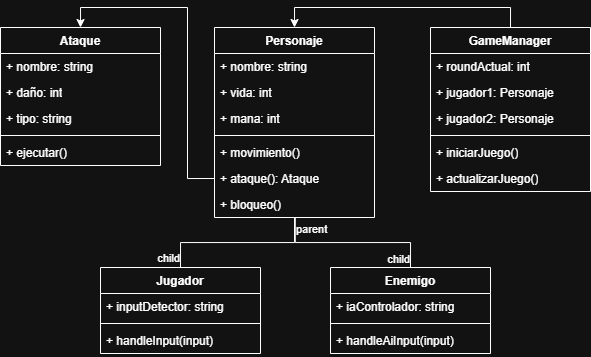

The diagram above was exported from draw.io. Its source (the exported page's mxGraphModel, read from the mxfile embedded in the PNG):
<mxGraphModel dx="739" dy="508" grid="1" gridSize="10" guides="1" tooltips="1" connect="1" arrows="1" fold="1" page="1" pageScale="1" pageWidth="827" pageHeight="1169" math="0" shadow="0">
  <root>
    <mxCell id="WIyWlLk6GJQsqaUBKTNV-0" />
    <mxCell id="WIyWlLk6GJQsqaUBKTNV-1" parent="WIyWlLk6GJQsqaUBKTNV-0" />
    <mxCell id="YJ6Q3C39iDyoWVTnI_eA-0" value="Personaje" style="swimlane;fontStyle=1;align=center;verticalAlign=top;childLayout=stackLayout;horizontal=1;startSize=26;horizontalStack=0;resizeParent=1;resizeParentMax=0;resizeLast=0;collapsible=1;marginBottom=0;whiteSpace=wrap;html=1;fontFamily=Helvetica;" vertex="1" parent="WIyWlLk6GJQsqaUBKTNV-1">
      <mxGeometry x="334" y="200" width="160" height="190" as="geometry">
        <mxRectangle x="334" y="200" width="90" height="30" as="alternateBounds" />
      </mxGeometry>
    </mxCell>
    <mxCell id="YJ6Q3C39iDyoWVTnI_eA-1" value="+ nombre: string" style="text;strokeColor=none;fillColor=none;align=left;verticalAlign=top;spacingLeft=4;spacingRight=4;overflow=hidden;rotatable=0;points=[[0,0.5],[1,0.5]];portConstraint=eastwest;whiteSpace=wrap;html=1;fontFamily=Helvetica;" vertex="1" parent="YJ6Q3C39iDyoWVTnI_eA-0">
      <mxGeometry y="26" width="160" height="26" as="geometry" />
    </mxCell>
    <mxCell id="YJ6Q3C39iDyoWVTnI_eA-9" value="+ vida: int" style="text;strokeColor=none;fillColor=none;align=left;verticalAlign=top;spacingLeft=4;spacingRight=4;overflow=hidden;rotatable=0;points=[[0,0.5],[1,0.5]];portConstraint=eastwest;whiteSpace=wrap;html=1;fontFamily=Helvetica;" vertex="1" parent="YJ6Q3C39iDyoWVTnI_eA-0">
      <mxGeometry y="52" width="160" height="26" as="geometry" />
    </mxCell>
    <mxCell id="YJ6Q3C39iDyoWVTnI_eA-10" value="+ mana: int" style="text;strokeColor=none;fillColor=none;align=left;verticalAlign=top;spacingLeft=4;spacingRight=4;overflow=hidden;rotatable=0;points=[[0,0.5],[1,0.5]];portConstraint=eastwest;whiteSpace=wrap;html=1;fontFamily=Helvetica;" vertex="1" parent="YJ6Q3C39iDyoWVTnI_eA-0">
      <mxGeometry y="78" width="160" height="26" as="geometry" />
    </mxCell>
    <mxCell id="YJ6Q3C39iDyoWVTnI_eA-2" value="" style="line;strokeWidth=1;fillColor=none;align=left;verticalAlign=middle;spacingTop=-1;spacingLeft=3;spacingRight=3;rotatable=0;labelPosition=right;points=[];portConstraint=eastwest;strokeColor=inherit;fontFamily=Helvetica;" vertex="1" parent="YJ6Q3C39iDyoWVTnI_eA-0">
      <mxGeometry y="104" width="160" height="8" as="geometry" />
    </mxCell>
    <mxCell id="YJ6Q3C39iDyoWVTnI_eA-3" value="+ movimiento()" style="text;strokeColor=none;fillColor=none;align=left;verticalAlign=top;spacingLeft=4;spacingRight=4;overflow=hidden;rotatable=0;points=[[0,0.5],[1,0.5]];portConstraint=eastwest;whiteSpace=wrap;html=1;fontFamily=Helvetica;" vertex="1" parent="YJ6Q3C39iDyoWVTnI_eA-0">
      <mxGeometry y="112" width="160" height="26" as="geometry" />
    </mxCell>
    <mxCell id="YJ6Q3C39iDyoWVTnI_eA-14" value="+ ataque(): Ataque" style="text;strokeColor=none;fillColor=none;align=left;verticalAlign=top;spacingLeft=4;spacingRight=4;overflow=hidden;rotatable=0;points=[[0,0.5],[1,0.5]];portConstraint=eastwest;whiteSpace=wrap;html=1;fontFamily=Helvetica;" vertex="1" parent="YJ6Q3C39iDyoWVTnI_eA-0">
      <mxGeometry y="138" width="160" height="26" as="geometry" />
    </mxCell>
    <mxCell id="YJ6Q3C39iDyoWVTnI_eA-15" value="+ bloqueo()" style="text;strokeColor=none;fillColor=none;align=left;verticalAlign=top;spacingLeft=4;spacingRight=4;overflow=hidden;rotatable=0;points=[[0,0.5],[1,0.5]];portConstraint=eastwest;whiteSpace=wrap;html=1;fontFamily=Helvetica;" vertex="1" parent="YJ6Q3C39iDyoWVTnI_eA-0">
      <mxGeometry y="164" width="160" height="26" as="geometry" />
    </mxCell>
    <mxCell id="YJ6Q3C39iDyoWVTnI_eA-38" style="edgeStyle=orthogonalEdgeStyle;rounded=0;orthogonalLoop=1;jettySize=auto;html=1;exitX=0.5;exitY=0;exitDx=0;exitDy=0;entryX=0.5;entryY=0;entryDx=0;entryDy=0;" edge="1" parent="WIyWlLk6GJQsqaUBKTNV-1" source="YJ6Q3C39iDyoWVTnI_eA-5" target="YJ6Q3C39iDyoWVTnI_eA-0">
      <mxGeometry relative="1" as="geometry" />
    </mxCell>
    <mxCell id="YJ6Q3C39iDyoWVTnI_eA-5" value="GameManager" style="swimlane;fontStyle=1;align=center;verticalAlign=top;childLayout=stackLayout;horizontal=1;startSize=26;horizontalStack=0;resizeParent=1;resizeParentMax=0;resizeLast=0;collapsible=1;marginBottom=0;whiteSpace=wrap;html=1;fontFamily=Helvetica;" vertex="1" parent="WIyWlLk6GJQsqaUBKTNV-1">
      <mxGeometry x="550" y="200" width="160" height="164" as="geometry" />
    </mxCell>
    <mxCell id="YJ6Q3C39iDyoWVTnI_eA-6" value="+ roundActual: int" style="text;strokeColor=none;fillColor=none;align=left;verticalAlign=top;spacingLeft=4;spacingRight=4;overflow=hidden;rotatable=0;points=[[0,0.5],[1,0.5]];portConstraint=eastwest;whiteSpace=wrap;html=1;fontFamily=Helvetica;" vertex="1" parent="YJ6Q3C39iDyoWVTnI_eA-5">
      <mxGeometry y="26" width="160" height="26" as="geometry" />
    </mxCell>
    <mxCell id="YJ6Q3C39iDyoWVTnI_eA-11" value="+ jugador1: Personaje" style="text;strokeColor=none;fillColor=none;align=left;verticalAlign=top;spacingLeft=4;spacingRight=4;overflow=hidden;rotatable=0;points=[[0,0.5],[1,0.5]];portConstraint=eastwest;whiteSpace=wrap;html=1;fontFamily=Helvetica;" vertex="1" parent="YJ6Q3C39iDyoWVTnI_eA-5">
      <mxGeometry y="52" width="160" height="26" as="geometry" />
    </mxCell>
    <mxCell id="YJ6Q3C39iDyoWVTnI_eA-12" value="+ jugador2: Personaje" style="text;strokeColor=none;fillColor=none;align=left;verticalAlign=top;spacingLeft=4;spacingRight=4;overflow=hidden;rotatable=0;points=[[0,0.5],[1,0.5]];portConstraint=eastwest;whiteSpace=wrap;html=1;fontFamily=Helvetica;" vertex="1" parent="YJ6Q3C39iDyoWVTnI_eA-5">
      <mxGeometry y="78" width="160" height="26" as="geometry" />
    </mxCell>
    <mxCell id="YJ6Q3C39iDyoWVTnI_eA-7" value="" style="line;strokeWidth=1;fillColor=none;align=left;verticalAlign=middle;spacingTop=-1;spacingLeft=3;spacingRight=3;rotatable=0;labelPosition=right;points=[];portConstraint=eastwest;strokeColor=inherit;fontFamily=Helvetica;" vertex="1" parent="YJ6Q3C39iDyoWVTnI_eA-5">
      <mxGeometry y="104" width="160" height="8" as="geometry" />
    </mxCell>
    <mxCell id="YJ6Q3C39iDyoWVTnI_eA-8" value="+ iniciarJuego()" style="text;strokeColor=none;fillColor=none;align=left;verticalAlign=top;spacingLeft=4;spacingRight=4;overflow=hidden;rotatable=0;points=[[0,0.5],[1,0.5]];portConstraint=eastwest;whiteSpace=wrap;html=1;fontFamily=Helvetica;" vertex="1" parent="YJ6Q3C39iDyoWVTnI_eA-5">
      <mxGeometry y="112" width="160" height="26" as="geometry" />
    </mxCell>
    <mxCell id="YJ6Q3C39iDyoWVTnI_eA-13" value="+ actualizarJuego()" style="text;strokeColor=none;fillColor=none;align=left;verticalAlign=top;spacingLeft=4;spacingRight=4;overflow=hidden;rotatable=0;points=[[0,0.5],[1,0.5]];portConstraint=eastwest;whiteSpace=wrap;html=1;fontFamily=Helvetica;" vertex="1" parent="YJ6Q3C39iDyoWVTnI_eA-5">
      <mxGeometry y="138" width="160" height="26" as="geometry" />
    </mxCell>
    <mxCell id="YJ6Q3C39iDyoWVTnI_eA-16" value="Jugador" style="swimlane;fontStyle=1;align=center;verticalAlign=top;childLayout=stackLayout;horizontal=1;startSize=26;horizontalStack=0;resizeParent=1;resizeParentMax=0;resizeLast=0;collapsible=1;marginBottom=0;whiteSpace=wrap;html=1;" vertex="1" parent="WIyWlLk6GJQsqaUBKTNV-1">
      <mxGeometry x="220" y="440" width="160" height="86" as="geometry" />
    </mxCell>
    <mxCell id="YJ6Q3C39iDyoWVTnI_eA-17" value="+ inputDetector: string" style="text;strokeColor=none;fillColor=none;align=left;verticalAlign=top;spacingLeft=4;spacingRight=4;overflow=hidden;rotatable=0;points=[[0,0.5],[1,0.5]];portConstraint=eastwest;whiteSpace=wrap;html=1;" vertex="1" parent="YJ6Q3C39iDyoWVTnI_eA-16">
      <mxGeometry y="26" width="160" height="26" as="geometry" />
    </mxCell>
    <mxCell id="YJ6Q3C39iDyoWVTnI_eA-18" value="" style="line;strokeWidth=1;fillColor=none;align=left;verticalAlign=middle;spacingTop=-1;spacingLeft=3;spacingRight=3;rotatable=0;labelPosition=right;points=[];portConstraint=eastwest;strokeColor=inherit;" vertex="1" parent="YJ6Q3C39iDyoWVTnI_eA-16">
      <mxGeometry y="52" width="160" height="8" as="geometry" />
    </mxCell>
    <mxCell id="YJ6Q3C39iDyoWVTnI_eA-19" value="+ handleInput(input)" style="text;strokeColor=none;fillColor=none;align=left;verticalAlign=top;spacingLeft=4;spacingRight=4;overflow=hidden;rotatable=0;points=[[0,0.5],[1,0.5]];portConstraint=eastwest;whiteSpace=wrap;html=1;" vertex="1" parent="YJ6Q3C39iDyoWVTnI_eA-16">
      <mxGeometry y="60" width="160" height="26" as="geometry" />
    </mxCell>
    <mxCell id="YJ6Q3C39iDyoWVTnI_eA-20" value="" style="endArrow=none;html=1;edgeStyle=orthogonalEdgeStyle;rounded=0;exitX=0.5;exitY=1;exitDx=0;exitDy=0;entryX=0.5;entryY=0;entryDx=0;entryDy=0;" edge="1" parent="WIyWlLk6GJQsqaUBKTNV-1" source="YJ6Q3C39iDyoWVTnI_eA-0" target="YJ6Q3C39iDyoWVTnI_eA-16">
      <mxGeometry relative="1" as="geometry">
        <mxPoint x="390" y="370" as="sourcePoint" />
        <mxPoint x="550" y="370" as="targetPoint" />
      </mxGeometry>
    </mxCell>
    <mxCell id="YJ6Q3C39iDyoWVTnI_eA-21" value="parent" style="edgeLabel;resizable=0;html=1;align=left;verticalAlign=bottom;" connectable="0" vertex="1" parent="YJ6Q3C39iDyoWVTnI_eA-20">
      <mxGeometry x="-1" relative="1" as="geometry">
        <mxPoint y="20" as="offset" />
      </mxGeometry>
    </mxCell>
    <mxCell id="YJ6Q3C39iDyoWVTnI_eA-22" value="child" style="edgeLabel;resizable=0;html=1;align=right;verticalAlign=bottom;" connectable="0" vertex="1" parent="YJ6Q3C39iDyoWVTnI_eA-20">
      <mxGeometry x="1" relative="1" as="geometry" />
    </mxCell>
    <mxCell id="YJ6Q3C39iDyoWVTnI_eA-23" value="Enemigo" style="swimlane;fontStyle=1;align=center;verticalAlign=top;childLayout=stackLayout;horizontal=1;startSize=26;horizontalStack=0;resizeParent=1;resizeParentMax=0;resizeLast=0;collapsible=1;marginBottom=0;whiteSpace=wrap;html=1;" vertex="1" parent="WIyWlLk6GJQsqaUBKTNV-1">
      <mxGeometry x="450" y="440" width="160" height="86" as="geometry" />
    </mxCell>
    <mxCell id="YJ6Q3C39iDyoWVTnI_eA-24" value="+ iaControlador: string" style="text;strokeColor=none;fillColor=none;align=left;verticalAlign=top;spacingLeft=4;spacingRight=4;overflow=hidden;rotatable=0;points=[[0,0.5],[1,0.5]];portConstraint=eastwest;whiteSpace=wrap;html=1;" vertex="1" parent="YJ6Q3C39iDyoWVTnI_eA-23">
      <mxGeometry y="26" width="160" height="26" as="geometry" />
    </mxCell>
    <mxCell id="YJ6Q3C39iDyoWVTnI_eA-25" value="" style="line;strokeWidth=1;fillColor=none;align=left;verticalAlign=middle;spacingTop=-1;spacingLeft=3;spacingRight=3;rotatable=0;labelPosition=right;points=[];portConstraint=eastwest;strokeColor=inherit;" vertex="1" parent="YJ6Q3C39iDyoWVTnI_eA-23">
      <mxGeometry y="52" width="160" height="8" as="geometry" />
    </mxCell>
    <mxCell id="YJ6Q3C39iDyoWVTnI_eA-26" value="+ handleAiInput(input)" style="text;strokeColor=none;fillColor=none;align=left;verticalAlign=top;spacingLeft=4;spacingRight=4;overflow=hidden;rotatable=0;points=[[0,0.5],[1,0.5]];portConstraint=eastwest;whiteSpace=wrap;html=1;" vertex="1" parent="YJ6Q3C39iDyoWVTnI_eA-23">
      <mxGeometry y="60" width="160" height="26" as="geometry" />
    </mxCell>
    <mxCell id="YJ6Q3C39iDyoWVTnI_eA-27" value="" style="endArrow=none;html=1;edgeStyle=orthogonalEdgeStyle;rounded=0;exitX=0.505;exitY=1.014;exitDx=0;exitDy=0;exitPerimeter=0;entryX=0.5;entryY=0;entryDx=0;entryDy=0;" edge="1" parent="WIyWlLk6GJQsqaUBKTNV-1" source="YJ6Q3C39iDyoWVTnI_eA-15" target="YJ6Q3C39iDyoWVTnI_eA-23">
      <mxGeometry relative="1" as="geometry">
        <mxPoint x="390" y="370" as="sourcePoint" />
        <mxPoint x="550" y="370" as="targetPoint" />
      </mxGeometry>
    </mxCell>
    <mxCell id="YJ6Q3C39iDyoWVTnI_eA-29" value="child" style="edgeLabel;resizable=0;html=1;align=right;verticalAlign=bottom;" connectable="0" vertex="1" parent="YJ6Q3C39iDyoWVTnI_eA-27">
      <mxGeometry x="1" relative="1" as="geometry" />
    </mxCell>
    <mxCell id="YJ6Q3C39iDyoWVTnI_eA-39" style="edgeStyle=orthogonalEdgeStyle;rounded=0;orthogonalLoop=1;jettySize=auto;html=1;exitX=0.5;exitY=0;exitDx=0;exitDy=0;entryX=0;entryY=0.5;entryDx=0;entryDy=0;startArrow=classic;startFill=1;endArrow=none;" edge="1" parent="WIyWlLk6GJQsqaUBKTNV-1" source="YJ6Q3C39iDyoWVTnI_eA-32" target="YJ6Q3C39iDyoWVTnI_eA-14">
      <mxGeometry relative="1" as="geometry">
        <mxPoint x="360" y="150" as="targetPoint" />
      </mxGeometry>
    </mxCell>
    <mxCell id="YJ6Q3C39iDyoWVTnI_eA-32" value="Ataque" style="swimlane;fontStyle=1;align=center;verticalAlign=top;childLayout=stackLayout;horizontal=1;startSize=26;horizontalStack=0;resizeParent=1;resizeParentMax=0;resizeLast=0;collapsible=1;marginBottom=0;whiteSpace=wrap;html=1;" vertex="1" parent="WIyWlLk6GJQsqaUBKTNV-1">
      <mxGeometry x="120" y="200" width="160" height="138" as="geometry" />
    </mxCell>
    <mxCell id="YJ6Q3C39iDyoWVTnI_eA-33" value="+ nombre: string" style="text;strokeColor=none;fillColor=none;align=left;verticalAlign=top;spacingLeft=4;spacingRight=4;overflow=hidden;rotatable=0;points=[[0,0.5],[1,0.5]];portConstraint=eastwest;whiteSpace=wrap;html=1;" vertex="1" parent="YJ6Q3C39iDyoWVTnI_eA-32">
      <mxGeometry y="26" width="160" height="26" as="geometry" />
    </mxCell>
    <mxCell id="YJ6Q3C39iDyoWVTnI_eA-36" value="+ daño: int" style="text;strokeColor=none;fillColor=none;align=left;verticalAlign=top;spacingLeft=4;spacingRight=4;overflow=hidden;rotatable=0;points=[[0,0.5],[1,0.5]];portConstraint=eastwest;whiteSpace=wrap;html=1;" vertex="1" parent="YJ6Q3C39iDyoWVTnI_eA-32">
      <mxGeometry y="52" width="160" height="26" as="geometry" />
    </mxCell>
    <mxCell id="YJ6Q3C39iDyoWVTnI_eA-37" value="+ tipo: string" style="text;strokeColor=none;fillColor=none;align=left;verticalAlign=top;spacingLeft=4;spacingRight=4;overflow=hidden;rotatable=0;points=[[0,0.5],[1,0.5]];portConstraint=eastwest;whiteSpace=wrap;html=1;" vertex="1" parent="YJ6Q3C39iDyoWVTnI_eA-32">
      <mxGeometry y="78" width="160" height="26" as="geometry" />
    </mxCell>
    <mxCell id="YJ6Q3C39iDyoWVTnI_eA-34" value="" style="line;strokeWidth=1;fillColor=none;align=left;verticalAlign=middle;spacingTop=-1;spacingLeft=3;spacingRight=3;rotatable=0;labelPosition=right;points=[];portConstraint=eastwest;strokeColor=inherit;" vertex="1" parent="YJ6Q3C39iDyoWVTnI_eA-32">
      <mxGeometry y="104" width="160" height="8" as="geometry" />
    </mxCell>
    <mxCell id="YJ6Q3C39iDyoWVTnI_eA-35" value="+ ejecutar()" style="text;strokeColor=none;fillColor=none;align=left;verticalAlign=top;spacingLeft=4;spacingRight=4;overflow=hidden;rotatable=0;points=[[0,0.5],[1,0.5]];portConstraint=eastwest;whiteSpace=wrap;html=1;" vertex="1" parent="YJ6Q3C39iDyoWVTnI_eA-32">
      <mxGeometry y="112" width="160" height="26" as="geometry" />
    </mxCell>
  </root>
</mxGraphModel>